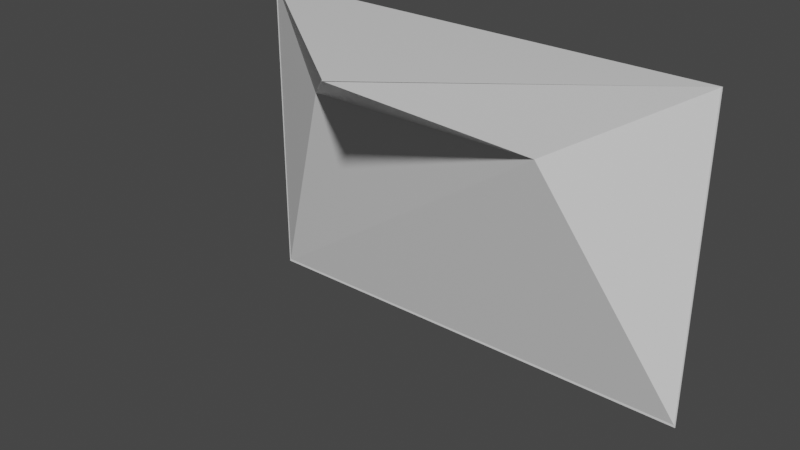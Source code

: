 # Source: Test_Front_Hule2.blend  (saved by Blender 2.82.7; exported with 4.5.12 LTS)
import bpy
from mathutils import Matrix  # noqa: F401  (used for matrix-valued properties, if any)

bpy.ops.wm.read_factory_settings(use_empty=True)
scene = bpy.context.scene
scene.name = 'Scene'

# ---- collections
col_collection = bpy.data.collections.new('Collection'); scene.collection.children.link(col_collection)

# ---- materials (node trees are filled in below, after node groups)
mat_material = bpy.data.materials.new('Material')
mat_material.alpha_threshold = 0.0
mat_material.use_transparent_shadow = False
mat_material.line_color = (0.0, 0.0, 0.0, 1.0)

# ---- material node trees
mat_material.use_nodes = True; mat_material.node_tree.nodes.clear()
_N = mat_material.node_tree.nodes; _L = mat_material.node_tree.links
n0 = _N.new('ShaderNodeOutputMaterial'); n0.name = 'Material Output'; n0.location = (300, 300)
n1 = _N.new('ShaderNodeBsdfPrincipled'); n1.name = 'Principled BSDF'; n1.location = (10, 300)
n1.distribution = 'GGX'
n1.subsurface_method = 'BURLEY'
n1.inputs[2].default_value = 0.4
n1.inputs[3].default_value = 1.45
n1.inputs[27].default_value = (0.0, 0.0, 0.0, 1.0)
n1.inputs[28].default_value = 1.0
_L.new(n1.outputs[0], n0.inputs[0])
n0.is_active_output = True

# ---- world
world_world = bpy.data.worlds.new('World'); scene.world = world_world
world_world.use_nodes = True; world_world.node_tree.nodes.clear()
_N = world_world.node_tree.nodes; _L = world_world.node_tree.links
n0 = _N.new('ShaderNodeOutputWorld'); n0.name = 'World Output'; n0.location = (300, 300)
n1 = _N.new('ShaderNodeBackground'); n1.name = 'Background'; n1.location = (10, 300)
n1.inputs[0].default_value = (0.05088, 0.05088, 0.05088, 1.0)
_L.new(n1.outputs[0], n0.inputs[0])
n0.is_active_output = True
world_world.color = (0.05088, 0.05088, 0.05088)
world_world.use_sun_shadow = False
world_world.sun_shadow_jitter_overblur = 0.0

# ---- meshes
me_cube = bpy.data.meshes.new('Cube')
me_cube.from_pydata([(1.0, 1.0, 1.0), (1.0, 1.0, -1.0), (-1.0, 1.0, 1.0), (-1.0, 1.0, -1.0), (1.0, 1.003, 1.0), (0.001663, 0.2182, 1.009), (0.001657, 0.2234, 1.006), (1.0, 1.003, -1.0), (-0.001663, 0.225, 1.009), (-1.0, 1.003, 1.0), (-0.00166, 0.22, 1.008), (-1.0, 1.003, -1.0), (-0.525, 0.728, 0.5432), (0.5101, 0.6984, 0.5722)], [], [(3, 1, 7, 11), (0, 2, 9, 4), (11, 9, 2, 3), (6, 5, 8, 10), (3, 2, 0, 1), (10, 8, 9, 11, 12), (5, 6, 13, 7, 4), (4, 9, 8, 5), (11, 7, 13, 12), (1, 0, 4, 7), (12, 13, 6, 10)])
_uv = me_cube.uv_layers.new(name='UVMap')
_uv.uv.foreach_set('vector', [0.125, 0.5, 0.375, 0.5, 0.375, 0.6252, 0.125, 0.6252, 0.625, 0.5, 0.875, 0.5, 0.875, 0.6252, 0.625, 0.6252, 0.375, 0.1248, 0.625, 0.1248, 0.625, 0.25, 0.375, 0.25, 0.4998, 0.8748, 0.5002, 0.8748, 0.5002, 0.8752, 0.4998, 0.8752, 0.375, 0.25, 0.625, 0.25, 0.625, 0.5, 0.375, 0.5, 0.4998, 0.8752, 0.5002, 0.8752, 0.625, 1.0, 0.375, 1.0, 0.4344, 0.9406, 0.5002, 0.8748, 0.4998, 0.8748, 0.4362, 0.7477, 0.375, 0.6252, 0.625, 0.6252, 0.625, 0.6252, 0.875, 0.6252, 0.7502, 0.75, 0.7498, 0.75, 0.125, 0.6252, 0.375, 0.6252, 0.3138, 0.6865, 0.1844, 0.6846, 0.375, 0.5, 0.625, 0.5, 0.625, 0.6252, 0.375, 0.6252, 0.1844, 0.6846, 0.3138, 0.6865, 0.2502, 0.75, 0.2498, 0.75])
_ca = me_cube.color_attributes.new('Col', 'BYTE_COLOR', 'CORNER')
_ca.data.foreach_set('color', [1.0, 1.0, 1.0, 1.0, 1.0, 1.0, 1.0, 1.0, 1.0, 1.0, 1.0, 1.0, 1.0, 1.0, 1.0, 1.0, 1.0, 1.0, 1.0, 1.0, 1.0, 1.0, 1.0, 1.0, 1.0, 1.0, 1.0, 1.0, 1.0, 1.0, 1.0, 1.0, 1.0, 1.0, 1.0, 1.0, 1.0, 1.0, 1.0, 1.0, 1.0, 1.0, 1.0, 1.0, 1.0, 1.0, 1.0, 1.0, 1.0, 1.0, 1.0, 1.0, 1.0, 1.0, 1.0, 1.0, 1.0, 1.0, 1.0, 1.0, 1.0, 1.0, 1.0, 1.0, 1.0, 1.0, 1.0, 1.0, 1.0, 1.0, 1.0, 1.0, 1.0, 1.0, 1.0, 1.0, 1.0, 1.0, 1.0, 1.0, 1.0, 1.0, 1.0, 1.0, 1.0, 1.0, 1.0, 1.0, 1.0, 1.0, 1.0, 1.0, 1.0, 1.0, 1.0, 1.0, 1.0, 1.0, 1.0, 1.0, 1.0, 1.0, 1.0, 1.0, 1.0, 1.0, 1.0, 1.0, 1.0, 1.0, 1.0, 1.0, 1.0, 1.0, 1.0, 1.0, 1.0, 1.0, 1.0, 1.0, 1.0, 1.0, 1.0, 1.0, 1.0, 1.0, 1.0, 1.0, 1.0, 1.0, 1.0, 1.0, 1.0, 1.0, 1.0, 1.0, 1.0, 1.0, 1.0, 1.0, 1.0, 1.0, 1.0, 1.0, 1.0, 1.0, 1.0, 1.0, 1.0, 1.0, 1.0, 1.0, 1.0, 1.0, 1.0, 1.0, 1.0, 1.0, 1.0, 1.0, 1.0, 1.0, 1.0, 1.0, 1.0, 1.0, 1.0, 1.0, 1.0, 1.0, 1.0, 1.0, 1.0, 1.0, 1.0, 1.0, 1.0, 1.0, 1.0, 1.0, 1.0, 1.0, 1.0, 1.0])
me_cube.materials.append(mat_material)
me_cube.use_remesh_preserve_volume = False
me_cube.use_remesh_preserve_attributes = False
me_cube.use_mirror_vertex_groups = False
me_cube.update()

# ---- objects
ob_cube = bpy.data.objects.new('Cube', me_cube)

# ---- transforms, parenting, visibility, modifiers, constraints
ob_cube.location = (0.0, 0.0, 0.0)
ob_cube.scale = (1.5, 1.5, 1.0)
ob_cube.lock_rotations_4d = False
ob_cube.empty_display_type = 'ARROWS'
ob_cube.lineart.crease_threshold = 0.0

# ---- collection membership
col_collection.objects.link(ob_cube)

# ---- scene / render settings (as saved in the file)
scene.frame_start = 1; scene.frame_end = 250; scene.frame_set(1)
scene.render.engine = 'BLENDER_EEVEE_NEXT'
scene.cycles.use_denoising = False
scene.cycles.samples = 128
scene.cycles.sampling_pattern = 'TABULATED_SOBOL'
scene.cycles.use_adaptive_sampling = False
scene.cycles.use_light_tree = False
scene.view_settings.view_transform = 'Filmic'
bpy.context.view_layer.update()

# ---- added for rendering (the .blend has no active camera and no usable light): camera, sun
cam_auto = bpy.data.cameras.new('AutoCamera')
cam_auto.lens = 50.0
cam_auto.sensor_width = 36.0
cam_auto.clip_end = 1000.0
ob_auto_camera = bpy.data.objects.new('AutoCamera', cam_auto)
scene.collection.objects.link(ob_auto_camera)
ob_auto_camera.location = (3.51383, -3.3008, 2.81581)
ob_auto_camera.rotation_euler = (1.09748, -7.21219e-08, 0.694738)
scene.camera = ob_auto_camera
light_auto_sun = bpy.data.lights.new('AutoSun', 'SUN')
light_auto_sun.energy = 3.0
light_auto_sun.angle = 0.0523599
ob_auto_sun = bpy.data.objects.new('AutoSun', light_auto_sun)
scene.collection.objects.link(ob_auto_sun)
ob_auto_sun.rotation_euler = (0.872665, 0.174533, 0.523599)
bpy.context.view_layer.update()
